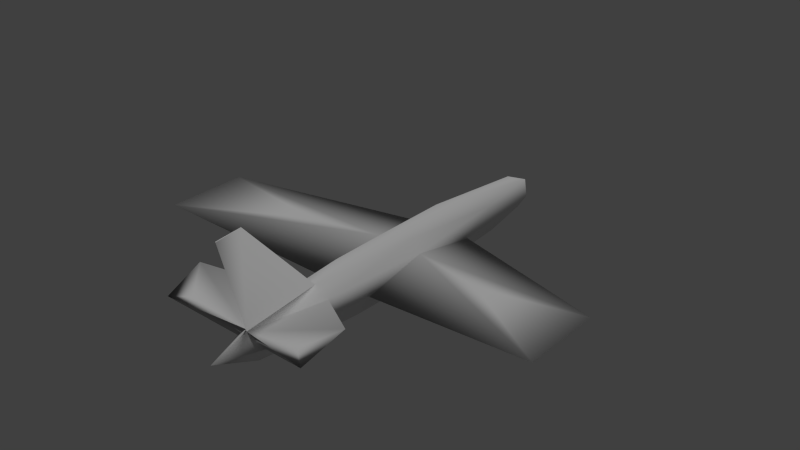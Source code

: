 # Source: comet.blend  (saved by Blender 2.71.0; exported with 4.5.12 LTS)
import bpy
from mathutils import Matrix  # noqa: F401  (used for matrix-valued properties, if any)

bpy.ops.wm.read_factory_settings(use_empty=True)
scene = bpy.context.scene
scene.name = 'Scene'

# ---- collections
col_collection_1 = bpy.data.collections.new('Collection 1'); scene.collection.children.link(col_collection_1)

# ---- world
world_world = bpy.data.worlds.new('World'); scene.world = world_world
world_world.color = (0.05088, 0.05088, 0.05088)
world_world.use_sun_shadow = False
world_world.sun_shadow_jitter_overblur = 0.0
world_world.cycles.sampling_method = 'MANUAL'
world_world.cycles.sample_map_resolution = 256

# ---- lights
light_sun = bpy.data.lights.new('Sun', 'SUN')
light_sun.transmission_factor = 0.0
light_sun.angle = 0.1993
light_sun.energy = 1.0
light_sun.shadow_buffer_clip_start = 0.5
light_sun.shadow_soft_size = 0.1
light_sun.shadow_cascade_max_distance = 1000.0
light_sun.cycles.use_multiple_importance_sampling = False

# ---- meshes
me_icosphere = bpy.data.meshes.new('Icosphere')
me_icosphere.from_pydata([(0.0, 0.0, -1.0), (0.7236, -0.5257, -0.4472), (-0.2764, -0.8506, -0.4472), (-0.8944, 0.0, -0.4472), (-0.2764, 0.8506, -0.4472), (0.7236, 0.5257, -0.4472), (0.05537, -0.8336, 0.4794), (-0.7236, -0.5257, 0.4472), (-0.7236, 0.5257, 0.4472), (0.2764, 0.8506, 0.4472), (0.8944, 0.0, 0.4472), (0.0, 0.0, 1.0), (-0.1625, -0.5, -0.8507), (0.4253, -0.309, -0.8507), (0.2629, -0.809, -0.5257), (0.8506, 0.0, -0.5257), (0.4253, 0.309, -0.8507), (-0.5257, 0.0, -0.8507), (-0.6882, -0.5, -0.5257), (-0.1625, 0.5, -0.8507), (-0.6882, 0.5, -0.5257), (0.2629, 0.809, -0.5257), (0.9511, -0.309, 0.0), (0.9511, 0.309, 0.0), (0.0, -1.0, 0.0), (0.5878, -0.809, 0.0), (-0.9511, -0.309, 0.0), (-0.5878, -0.809, 0.0), (-0.5878, 0.809, 0.0), (-0.9511, 0.309, 0.0), (0.5878, 0.809, 0.0), (0.0, 0.9029, 0.0), (0.6882, -0.5, 0.5257), (-0.04185, -0.8261, 0.4936), (-0.8506, 0.0, 0.5257), (-0.2629, 0.809, 0.5257), (0.6882, 0.5, 0.5257), (0.1625, -0.5, 0.8507), (0.5257, 0.0, 0.8507), (-0.4253, -0.309, 0.8507), (-0.4253, 0.309, 0.8507), (0.1625, 0.5, 0.8507), (3.875, -0.1182, 0.7108), (7.654, -0.4419, 1.034), (7.654, -0.08401, 1.034), (-6.861, -0.4419, 1.142), (-6.861, -0.08401, 1.142), (-3.038, -0.1182, 0.8492), (0.2562, -0.9586, 3.845), (0.2092, -0.955, 3.852), (0.2836, -0.8491, 3.968), (-3.083, -0.7043, 1.192), (-2.86, -0.8869, 0.7448), (-2.325, -0.829, 0.7198), (2.081, -0.8349, 0.7679), (2.593, -0.8818, 0.537), (2.758, -0.6826, 1.063)], [], [(0, 13, 12), (1, 13, 15), (0, 12, 17), (0, 17, 19), (0, 19, 16), (1, 15, 22), (2, 14, 24), (3, 18, 26), (4, 20, 28), (5, 21, 30), (1, 22, 25), (2, 24, 27), (3, 26, 29), (4, 28, 31), (5, 30, 23), (6, 32, 37), (7, 33, 39), (8, 34, 40), (9, 35, 41), (10, 36, 38), (12, 14, 2), (12, 13, 14), (13, 1, 14), (15, 16, 5), (15, 13, 16), (13, 0, 16), (17, 18, 3), (17, 12, 18), (12, 2, 18), (19, 20, 4), (19, 17, 20), (17, 3, 20), (16, 21, 5), (16, 19, 21), (19, 4, 21), (23, 44, 43), (22, 15, 23), (15, 5, 23), (24, 25, 6), (24, 14, 25), (14, 1, 25), (26, 27, 7), (26, 18, 27), (18, 2, 27), (28, 29, 8), (28, 20, 29), (20, 3, 29), (30, 31, 9), (30, 21, 31), (21, 4, 31), (25, 32, 56), (25, 22, 32), (22, 10, 32), (33, 53, 52), (27, 24, 33), (24, 6, 33), (29, 34, 8), (34, 47, 45), (26, 7, 34), (31, 35, 9), (31, 28, 35), (28, 8, 35), (23, 36, 10), (23, 30, 36), (30, 9, 36), (37, 38, 11), (37, 32, 38), (32, 10, 38), (39, 37, 11), (39, 33, 37), (33, 49, 50), (40, 39, 11), (40, 34, 39), (34, 7, 39), (41, 40, 11), (41, 35, 40), (35, 8, 40), (38, 41, 11), (38, 36, 41), (36, 9, 41), (43, 44, 42), (10, 22, 43), (10, 42, 44), (46, 45, 47), (29, 26, 45), (34, 29, 46), (49, 48, 50), (6, 48, 49), (6, 37, 50), (52, 53, 51), (33, 7, 51), (27, 52, 51), (55, 56, 54), (6, 54, 56), (6, 25, 55), (22, 23, 43), (55, 25, 56), (27, 33, 52), (26, 34, 45), (37, 33, 50), (42, 10, 43), (23, 10, 44), (46, 29, 45), (47, 34, 46), (33, 6, 49), (48, 6, 50), (53, 33, 51), (7, 27, 51), (32, 6, 56), (54, 6, 55)])
me_icosphere.polygons.foreach_set('use_smooth', [True] * 110)
_uv = me_icosphere.uv_layers.new(name='UVMap')
_uv.uv.foreach_set('vector', [0.3151, 0.3977, 0.3013, 0.3769, 0.3271, 0.3722, 0.2891, 0.3613, 0.3013, 0.3769, 0.2808, 0.3762, 0.2584, 0.4474, 0.2705, 0.4413, 0.2678, 0.4545, 0.2584, 0.4474, 0.2678, 0.4545, 0.256, 0.4607, 0.3151, 0.3977, 0.3021, 0.4273, 0.2892, 0.3982, 0.2891, 0.3613, 0.2808, 0.3762, 0.2734, 0.3575, 0.2838, 0.4409, 0.2798, 0.428, 0.2954, 0.4333, 0.2758, 0.4607, 0.2794, 0.4514, 0.2843, 0.462, 0.2595, 0.4729, 0.268, 0.4662, 0.2695, 0.4778, 0.2688, 0.3924, 0.2652, 0.4231, 0.2436, 0.3931, 0.2891, 0.3613, 0.2734, 0.3575, 0.2842, 0.3442, 0.2838, 0.4409, 0.2954, 0.4333, 0.2937, 0.4503, 0.2758, 0.4607, 0.2843, 0.462, 0.2797, 0.4696, 0.2595, 0.4729, 0.2695, 0.4778, 0.2574, 0.4856, 0.2688, 0.3924, 0.2436, 0.3931, 0.2651, 0.3715, 0.9909, 0.501, 0.8139, 0.5078, 0.8041, 0.5511, 0.9126, 0.4177, 0.9938, 0.4628, 0.8754, 0.5181, 0.5152, 0.5181, 0.7609, 0.4691, 0.6135, 0.5523, 0.2117, 0.3842, 0.1532, 0.3948, 0.2057, 0.3411, 0.6917, 0.4451, 0.4656, 0.5204, 0.6871, 0.5055, 0.2705, 0.4413, 0.2798, 0.428, 0.2838, 0.4409, 0.3271, 0.3722, 0.3013, 0.3769, 0.3058, 0.3518, 0.3013, 0.3769, 0.2891, 0.3613, 0.3058, 0.3518, 0.2808, 0.3762, 0.2892, 0.3982, 0.2688, 0.3924, 0.2808, 0.3762, 0.3013, 0.3769, 0.2892, 0.3982, 0.3013, 0.3769, 0.3151, 0.3977, 0.2892, 0.3982, 0.2678, 0.4545, 0.2794, 0.4514, 0.2758, 0.4607, 0.2678, 0.4545, 0.2705, 0.4413, 0.2794, 0.4514, 0.2705, 0.4413, 0.2838, 0.4409, 0.2794, 0.4514, 0.256, 0.4607, 0.268, 0.4662, 0.2595, 0.4729, 0.256, 0.4607, 0.2678, 0.4545, 0.268, 0.4662, 0.2678, 0.4545, 0.2758, 0.4607, 0.268, 0.4662, 0.2892, 0.3982, 0.2652, 0.4231, 0.2688, 0.3924, 0.2892, 0.3982, 0.3021, 0.4273, 0.2652, 0.4231, 0.256, 0.4607, 0.2595, 0.4729, 0.2467, 0.4739, 0.2651, 0.3715, 0.3243, 0.35, 0.3306, 0.3385, 0.2734, 0.3575, 0.2808, 0.3762, 0.2651, 0.3715, 0.2808, 0.3762, 0.2688, 0.3924, 0.2651, 0.3715, 0.2975, 0.3318, 0.2842, 0.3442, 0.2838, 0.3284, 0.2975, 0.3318, 0.3058, 0.3518, 0.2842, 0.3442, 0.3058, 0.3518, 0.2891, 0.3613, 0.2842, 0.3442, 0.2843, 0.462, 0.2937, 0.4503, 0.2945, 0.4592, 0.2843, 0.462, 0.2794, 0.4514, 0.2937, 0.4503, 0.2794, 0.4514, 0.2838, 0.4409, 0.2937, 0.4503, 0.1637, 0.4827, 0.4686, 0.3985, 0.5152, 0.5181, 0.2695, 0.4778, 0.268, 0.4662, 0.2797, 0.4696, 0.268, 0.4662, 0.2758, 0.4607, 0.2797, 0.4696, 0.1764, 0.4353, 0.03286, 0.5255, 0.2046, 0.5907, 0.2436, 0.3931, 0.2652, 0.4231, 0.2158, 0.4273, 0.2467, 0.4739, 0.2595, 0.4729, 0.2574, 0.4856, 0.2842, 0.3442, 0.2734, 0.3416, 0.2706, 0.3479, 0.7938, 0.4287, 0.6129, 0.4078, 0.8139, 0.5078, 0.6129, 0.4078, 0.6917, 0.4451, 0.8139, 0.5078, 0.3109, 0.4385, 0.2863, 0.4753, 0.2863, 0.4793, 0.2937, 0.4503, 0.2954, 0.4333, 0.3109, 0.4385, 0.2954, 0.4333, 0.3111, 0.4275, 0.3109, 0.4385, 0.4686, 0.3985, 0.7609, 0.4691, 0.5152, 0.5181, 0.4757, 0.6245, 0.3769, 0.5204, 0.3103, 0.4274, 0.7639, 0.3929, 0.9126, 0.4177, 0.7609, 0.4691, 0.2158, 0.4273, 0.1532, 0.3948, 0.2117, 0.3842, 0.02118, 0.4779, 0.1637, 0.4827, 0.2224, 0.6537, 0.1637, 0.4827, 0.5152, 0.5181, 0.2224, 0.6537, 0.466, 0.4123, 0.4656, 0.5204, 0.6917, 0.4451, 0.466, 0.4123, 0.1764, 0.4353, 0.4656, 0.5204, 0.1764, 0.4353, 0.2046, 0.5907, 0.4656, 0.5204, 0.8041, 0.5511, 0.6871, 0.5055, 0.6805, 0.5808, 0.8041, 0.5511, 0.8139, 0.5078, 0.6871, 0.5055, 0.8139, 0.5078, 0.6917, 0.4451, 0.6871, 0.5055, 0.8754, 0.5181, 0.9928, 0.5446, 0.7691, 0.587, 0.8754, 0.5181, 0.9938, 0.4628, 0.9928, 0.5446, 0.3043, 0.4266, 0.4679, 0.5376, 0.4748, 0.6029, 0.6135, 0.5523, 0.8754, 0.5181, 0.7691, 0.587, 0.6135, 0.5523, 0.7609, 0.4691, 0.8754, 0.5181, 0.7609, 0.4691, 0.9126, 0.4177, 0.8754, 0.5181, 0.5108, 0.6286, 0.6135, 0.5523, 0.7691, 0.587, 0.5108, 0.6286, 0.2224, 0.6537, 0.6135, 0.5523, 0.2224, 0.6537, 0.5152, 0.5181, 0.6135, 0.5523, 0.6871, 0.5055, 0.4607, 0.5874, 0.6805, 0.5808, 0.6871, 0.5055, 0.4656, 0.5204, 0.4607, 0.5874, 0.4656, 0.5204, 0.2046, 0.5907, 0.4607, 0.5874, 0.4738, 0.4885, 0.4703, 0.623, 0.3148, 0.5293, 0.2216, 0.5105, 0.33, 0.4074, 0.4738, 0.4885, 0.2216, 0.5105, 0.3148, 0.5293, 0.4703, 0.623, 0.195, 0.5715, 0.3103, 0.4274, 0.3769, 0.5204, 0.2797, 0.4696, 0.2843, 0.462, 0.1532, 0.4573, 0.4757, 0.6245, 0.405, 0.6322, 0.195, 0.5715, 0.3836, 0.4361, 0.3882, 0.4291, 0.4105, 0.4633, 0.3111, 0.4275, 0.3882, 0.4291, 0.3836, 0.4361, 0.4121, 0.6384, 0.3577, 0.6187, 0.2862, 0.384, 0.2863, 0.4793, 0.2863, 0.4753, 0.2846, 0.4816, 0.3617, 0.4591, 0.2907, 0.4253, 0.2338, 0.484, 0.2937, 0.4503, 0.2863, 0.4793, 0.2846, 0.4816, 0.2703, 0.3469, 0.2706, 0.3479, 0.271, 0.3474, 0.5169, 0.4526, 0.2378, 0.6094, 0.23, 0.6126, 0.2838, 0.3284, 0.2842, 0.3442, 0.2703, 0.3469, 0.2734, 0.3575, 0.2651, 0.3715, 0.3306, 0.3385, 0.2703, 0.3469, 0.2842, 0.3442, 0.2706, 0.3479, 0.2937, 0.4503, 0.3109, 0.4385, 0.2863, 0.4793, 0.4733, 0.4969, 0.4757, 0.6245, 0.3103, 0.4274, 0.3136, 0.5429, 0.3043, 0.4266, 0.4748, 0.6029, 0.3148, 0.5293, 0.2216, 0.5105, 0.4738, 0.4885, 0.1936, 0.6232, 0.2216, 0.5105, 0.4703, 0.623, 0.1554, 0.4589, 0.2797, 0.4696, 0.1532, 0.4573, 0.3769, 0.5204, 0.4757, 0.6245, 0.195, 0.5715, 0.3109, 0.4385, 0.3111, 0.4275, 0.3836, 0.4361, 0.3039, 0.3905, 0.4121, 0.6384, 0.2862, 0.384, 0.2558, 0.5406, 0.3617, 0.4591, 0.2338, 0.484, 0.2945, 0.4592, 0.2937, 0.4503, 0.2846, 0.4816, 0.3032, 0.503, 0.5169, 0.4526, 0.23, 0.6126, 0.271, 0.3474, 0.2838, 0.3284, 0.2703, 0.3469])
me_icosphere.use_remesh_preserve_volume = False
me_icosphere.use_remesh_preserve_attributes = False
me_icosphere.use_mirror_vertex_groups = False
me_icosphere.update()

# ---- objects
ob_sun = bpy.data.objects.new('Sun', light_sun)
ob_icosphere = bpy.data.objects.new('Icosphere', me_icosphere)

# ---- transforms, parenting, visibility, modifiers, constraints
ob_sun.location = (-1.753, -4.881, -0.7398)
ob_sun.lineart.crease_threshold = 0.0
ob_icosphere.location = (0.0328, -0.05146, 4.741)
ob_icosphere.scale = (7.542, 61.89, 7.542)
ob_icosphere.lineart.crease_threshold = 0.0

# ---- collection membership
col_collection_1.objects.link(ob_sun)
col_collection_1.objects.link(ob_icosphere)

# ---- scene / render settings (as saved in the file)
scene.frame_start = 1; scene.frame_end = 250; scene.frame_set(1)
scene.render.engine = 'BLENDER_EEVEE_NEXT'
scene.render.resolution_percentage = 50
scene.render.dither_intensity = 0.0
scene.cycles.use_denoising = False
scene.cycles.samples = 10
scene.cycles.sampling_pattern = 'TABULATED_SOBOL'
scene.cycles.light_sampling_threshold = 0.0
scene.cycles.use_adaptive_sampling = False
scene.cycles.use_light_tree = False
scene.cycles.blur_glossy = 0.0
scene.cycles.volume_bounces = 1
scene.cycles.pixel_filter_type = 'GAUSSIAN'
scene.cycles.sample_clamp_indirect = 0.0
scene.view_settings.view_transform = 'Standard'
bpy.context.view_layer.update()

# ---- added for rendering (the .blend has no active camera): camera
cam_auto = bpy.data.cameras.new('AutoCamera')
cam_auto.lens = 50.0
cam_auto.sensor_width = 36.0
cam_auto.clip_end = 2680.91
ob_auto_camera = bpy.data.objects.new('AutoCamera', cam_auto)
scene.collection.objects.link(ob_auto_camera)
ob_auto_camera.location = (155.784, -186.367, 138.139)
ob_auto_camera.rotation_euler = (1.09748, -7.21219e-08, 0.694738)
scene.camera = ob_auto_camera
bpy.context.view_layer.update()
